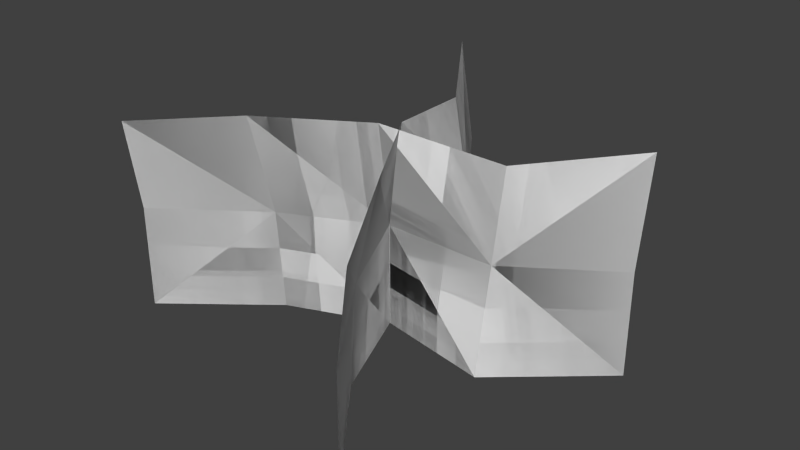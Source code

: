 # Source: foliage_grass2.blend  (saved by Blender 2.76.0; exported with 4.5.12 LTS)
import bpy
from mathutils import Matrix  # noqa: F401  (used for matrix-valued properties, if any)

bpy.ops.wm.read_factory_settings(use_empty=True)
scene = bpy.context.scene
scene.name = 'Scene'

# ---- collections
col_collection_1 = bpy.data.collections.new('Collection 1'); scene.collection.children.link(col_collection_1)

# ---- world
world_world = bpy.data.worlds.new('World'); scene.world = world_world
world_world.color = (0.05088, 0.05088, 0.05088)
world_world.use_sun_shadow = False
world_world.sun_shadow_jitter_overblur = 0.0
world_world.cycles.sampling_method = 'MANUAL'
world_world.cycles.sample_map_resolution = 256

# ---- meshes
me_plane = bpy.data.meshes.new('Plane')
me_plane.from_pydata([(0.1026, -1.373e-09, -0.03141), (-0.09601, 2.509e-09, 0.05739), (0.1026, 0.1, -0.03916), (-0.09601, 0.09368, 0.06349), (-0.04744, 0.1, 0.03568), (-0.04744, 8.282e-10, 0.01895), (0.0001543, -5.716e-12, -0.0001308), (0.05502, 4.298e-10, 0.009832), (0.0001543, 0.1, 0.006842), (0.05502, 0.09172, -0.006844), (0.1026, 0.05, -0.03141), (-0.09601, 0.05, 0.05739), (0.05502, 0.05, 0.0009042), (0.0001543, 0.05, -0.0001308), (-0.04744, 0.05, 0.02261), (0.1026, -1.373e-09, -0.03141), (-0.09601, 2.509e-09, 0.05739), (0.1026, 0.1, -0.03916), (-0.09601, 0.09368, 0.06349), (-0.04744, 0.1, 0.03568), (-0.04744, 8.282e-10, 0.01895), (0.0001543, -5.716e-12, -0.0001308), (0.05502, 4.298e-10, 0.009832), (0.0001543, 0.1, 0.006842), (0.05502, 0.09172, -0.006844), (0.1026, 0.05, -0.03141), (-0.09601, 0.05, 0.05739), (0.05502, 0.05, 0.0009042), (0.0001543, 0.05, -0.0001308), (-0.04744, 0.05, 0.02261), (-0.03141, -4.483e-09, -0.1026), (0.05739, 4.197e-09, 0.09601), (-0.03916, 0.1, -0.1026), (0.06349, 0.09368, 0.09601), (0.03568, 0.1, 0.04744), (0.01895, 2.074e-09, 0.04744), (-0.0001308, -6.746e-12, -0.0001543), (0.009832, -2.405e-09, -0.05502), (0.006842, 0.1, -0.0001543), (-0.006844, 0.09172, -0.05502), (-0.03141, 0.05, -0.1026), (0.05739, 0.05, 0.09601), (0.0009042, 0.05, -0.05502), (-0.0001308, 0.05, -0.0001543), (0.02261, 0.05, 0.04744), (-0.03141, -4.483e-09, -0.1026), (0.05739, 4.197e-09, 0.09601), (-0.03916, 0.1, -0.1026), (0.06349, 0.09368, 0.09601), (0.03568, 0.1, 0.04744), (0.01895, 2.074e-09, 0.04744), (-0.0001308, -6.746e-12, -0.0001543), (0.009832, -2.405e-09, -0.05502), (0.006842, 0.1, -0.0001543), (-0.006844, 0.09172, -0.05502), (-0.03141, 0.05, -0.1026), (0.05739, 0.05, 0.09601), (0.0009042, 0.05, -0.05502), (-0.0001308, 0.05, -0.0001543), (0.02261, 0.05, 0.04744)], [], [(14, 11, 3), (12, 9, 2), (12, 13, 8), (13, 14, 4), (6, 5, 14), (7, 6, 13), (0, 7, 12), (1, 11, 14), (4, 14, 3), (10, 12, 2), (9, 12, 8), (8, 13, 4), (5, 1, 14), (13, 6, 14), (12, 7, 13), (10, 0, 12), (29, 18, 26), (27, 17, 24), (27, 23, 28), (28, 19, 29), (21, 29, 20), (22, 28, 21), (15, 27, 22), (16, 29, 26), (19, 18, 29), (25, 17, 27), (24, 23, 27), (23, 19, 28), (20, 29, 16), (28, 29, 21), (27, 28, 22), (25, 27, 15), (44, 41, 33), (42, 39, 32), (42, 43, 38), (43, 44, 34), (36, 35, 44), (37, 36, 43), (30, 37, 42), (31, 41, 44), (34, 44, 33), (40, 42, 32), (39, 42, 38), (38, 43, 34), (35, 31, 44), (43, 36, 44), (42, 37, 43), (40, 30, 42), (59, 48, 56), (57, 47, 54), (57, 53, 58), (58, 49, 59), (51, 59, 50), (52, 58, 51), (45, 57, 52), (46, 59, 56), (49, 48, 59), (55, 47, 57), (54, 53, 57), (53, 49, 58), (50, 59, 46), (58, 59, 51), (57, 58, 52), (55, 57, 45)])
_uv = me_plane.uv_layers.new(name='UVMap')
_uv.uv.foreach_set('vector', [0.4411, 0.2401, 0.5007, 0.2401, 0.5007, 0.4802, 0.322, 0.2401, 0.322, 0.4802, 0.2624, 0.4802, 0.322, 0.2401, 0.3816, 0.2401, 0.3816, 0.4802, 0.3816, 0.2401, 0.4411, 0.2401, 0.4411, 0.4802, 0.3816, 0.0, 0.4411, 0.0, 0.4411, 0.2401, 0.322, 0.0, 0.3816, 0.0, 0.3816, 0.2401, 0.2624, 0.0, 0.322, 0.0, 0.322, 0.2401, 0.5007, 0.0, 0.5007, 0.2401, 0.4411, 0.2401, 0.4411, 0.4802, 0.4411, 0.2401, 0.5007, 0.4802, 0.2624, 0.2401, 0.322, 0.2401, 0.2624, 0.4802, 0.322, 0.4802, 0.322, 0.2401, 0.3816, 0.4802, 0.3816, 0.4802, 0.3816, 0.2401, 0.4411, 0.4802, 0.4411, 0.0, 0.5007, 0.0, 0.4411, 0.2401, 0.3816, 0.2401, 0.3816, 0.0, 0.4411, 0.2401, 0.322, 0.2401, 0.322, 0.0, 0.3816, 0.2401, 0.2624, 0.2401, 0.2624, 0.0, 0.322, 0.2401, 0.4411, 0.2401, 0.5007, 0.4802, 0.5007, 0.2401, 0.322, 0.2401, 0.2624, 0.4802, 0.322, 0.4802, 0.322, 0.2401, 0.3816, 0.4802, 0.3816, 0.2401, 0.3816, 0.2401, 0.4411, 0.4802, 0.4411, 0.2401, 0.3816, 0.0, 0.4411, 0.2401, 0.4411, 0.0, 0.322, 0.0, 0.3816, 0.2401, 0.3816, 0.0, 0.2624, 0.0, 0.322, 0.2401, 0.322, 0.0, 0.5007, 0.0, 0.4411, 0.2401, 0.5007, 0.2401, 0.4411, 0.4802, 0.5007, 0.4802, 0.4411, 0.2401, 0.2624, 0.2401, 0.2624, 0.4802, 0.322, 0.2401, 0.322, 0.4802, 0.3816, 0.4802, 0.322, 0.2401, 0.3816, 0.4802, 0.4411, 0.4802, 0.3816, 0.2401, 0.4411, 0.0, 0.4411, 0.2401, 0.5007, 0.0, 0.3816, 0.2401, 0.4411, 0.2401, 0.3816, 0.0, 0.322, 0.2401, 0.3816, 0.2401, 0.322, 0.0, 0.2624, 0.2401, 0.322, 0.2401, 0.2624, 0.0, 0.4411, 0.2401, 0.5007, 0.2401, 0.5007, 0.4802, 0.322, 0.2401, 0.322, 0.4802, 0.2624, 0.4802, 0.322, 0.2401, 0.3816, 0.2401, 0.3816, 0.4802, 0.3816, 0.2401, 0.4411, 0.2401, 0.4411, 0.4802, 0.3816, 0.0, 0.4411, 0.0, 0.4411, 0.2401, 0.322, 0.0, 0.3816, 0.0, 0.3816, 0.2401, 0.2624, 0.0, 0.322, 0.0, 0.322, 0.2401, 0.5007, 0.0, 0.5007, 0.2401, 0.4411, 0.2401, 0.4411, 0.4802, 0.4411, 0.2401, 0.5007, 0.4802, 0.2624, 0.2401, 0.322, 0.2401, 0.2624, 0.4802, 0.322, 0.4802, 0.322, 0.2401, 0.3816, 0.4802, 0.3816, 0.4802, 0.3816, 0.2401, 0.4411, 0.4802, 0.4411, 0.0, 0.5007, 0.0, 0.4411, 0.2401, 0.3816, 0.2401, 0.3816, 0.0, 0.4411, 0.2401, 0.322, 0.2401, 0.322, 0.0, 0.3816, 0.2401, 0.2624, 0.2401, 0.2624, 0.0, 0.322, 0.2401, 0.4411, 0.2401, 0.5007, 0.4802, 0.5007, 0.2401, 0.322, 0.2401, 0.2624, 0.4802, 0.322, 0.4802, 0.322, 0.2401, 0.3816, 0.4802, 0.3816, 0.2401, 0.3816, 0.2401, 0.4411, 0.4802, 0.4411, 0.2401, 0.3816, 0.0, 0.4411, 0.2401, 0.4411, 0.0, 0.322, 0.0, 0.3816, 0.2401, 0.3816, 0.0, 0.2624, 0.0, 0.322, 0.2401, 0.322, 0.0, 0.5007, 0.0, 0.4411, 0.2401, 0.5007, 0.2401, 0.4411, 0.4802, 0.5007, 0.4802, 0.4411, 0.2401, 0.2624, 0.2401, 0.2624, 0.4802, 0.322, 0.2401, 0.322, 0.4802, 0.3816, 0.4802, 0.322, 0.2401, 0.3816, 0.4802, 0.4411, 0.4802, 0.3816, 0.2401, 0.4411, 0.0, 0.4411, 0.2401, 0.5007, 0.0, 0.3816, 0.2401, 0.4411, 0.2401, 0.3816, 0.0, 0.322, 0.2401, 0.3816, 0.2401, 0.322, 0.0, 0.2624, 0.2401, 0.322, 0.2401, 0.2624, 0.0])
me_plane.use_remesh_preserve_volume = False
me_plane.use_remesh_preserve_attributes = False
me_plane.use_mirror_vertex_groups = False
me_plane.update()

# ---- objects
ob_plane = bpy.data.objects.new('Plane', me_plane)

# ---- transforms, parenting, visibility, modifiers, constraints
ob_plane.location = (0.0, 0.0, 0.0)
ob_plane.rotation_euler = (1.571, -0.0, 0.0)
ob_plane.scale = (2.0, 2.0, 2.0)
ob_plane.lineart.crease_threshold = 0.0

# ---- collection membership
col_collection_1.objects.link(ob_plane)

# ---- scene / render settings (as saved in the file)
scene.frame_start = 1; scene.frame_end = 2; scene.frame_set(1)
scene.render.engine = 'BLENDER_EEVEE_NEXT'
scene.render.resolution_percentage = 50
scene.render.dither_intensity = 0.0
scene.cycles.use_denoising = False
scene.cycles.samples = 10
scene.cycles.sampling_pattern = 'TABULATED_SOBOL'
scene.cycles.light_sampling_threshold = 0.0
scene.cycles.use_adaptive_sampling = False
scene.cycles.use_light_tree = False
scene.cycles.blur_glossy = 0.0
scene.cycles.pixel_filter_type = 'GAUSSIAN'
scene.cycles.sample_clamp_indirect = 0.0
scene.view_settings.view_transform = 'Standard'
bpy.context.view_layer.update()

# ---- added for rendering (the .blend has no active camera and no usable light): camera, sun
cam_auto = bpy.data.cameras.new('AutoCamera')
cam_auto.lens = 50.0
cam_auto.sensor_width = 36.0
cam_auto.clip_end = 1000.0
ob_auto_camera = bpy.data.objects.new('AutoCamera', cam_auto)
scene.collection.objects.link(ob_auto_camera)
ob_auto_camera.location = (0.558138, -0.655353, 0.54127)
ob_auto_camera.rotation_euler = (1.09748, -7.21219e-08, 0.694738)
scene.camera = ob_auto_camera
light_auto_sun = bpy.data.lights.new('AutoSun', 'SUN')
light_auto_sun.energy = 3.0
light_auto_sun.angle = 0.0523599
ob_auto_sun = bpy.data.objects.new('AutoSun', light_auto_sun)
scene.collection.objects.link(ob_auto_sun)
ob_auto_sun.rotation_euler = (0.872665, 0.174533, 0.523599)
bpy.context.view_layer.update()
